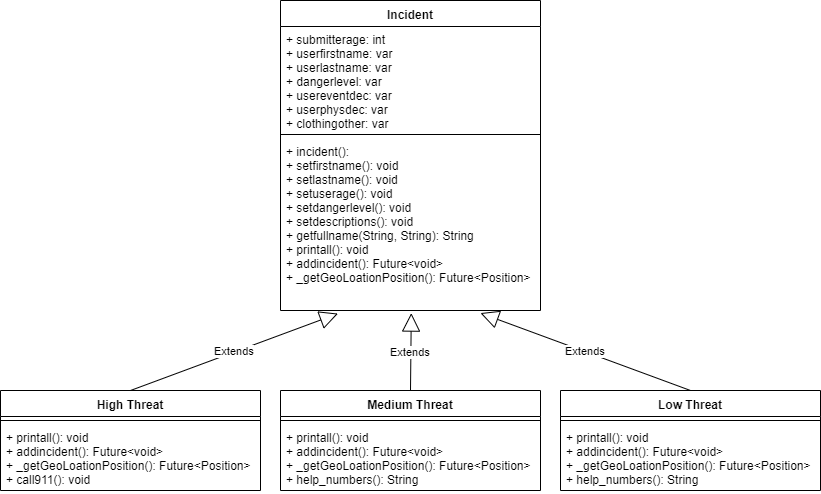

The diagram above was exported from draw.io. Its source (the exported page's mxGraphModel, read from the mxfile embedded in the PNG):
<mxGraphModel dx="1053" dy="283" grid="1" gridSize="10" guides="1" tooltips="1" connect="1" arrows="1" fold="1" page="1" pageScale="1" pageWidth="850" pageHeight="1100" math="0" shadow="0">
  <root>
    <mxCell id="0" />
    <mxCell id="1" parent="0" />
    <mxCell id="JoXHUGmMQ0E5__fiYUCn-1" value="Incident" style="swimlane;fontStyle=1;align=center;verticalAlign=top;childLayout=stackLayout;horizontal=1;startSize=26;horizontalStack=0;resizeParent=1;resizeParentMax=0;resizeLast=0;collapsible=1;marginBottom=0;" vertex="1" parent="1">
      <mxGeometry x="300" y="40" width="260" height="310" as="geometry" />
    </mxCell>
    <mxCell id="JoXHUGmMQ0E5__fiYUCn-2" value="+ submitterage: int&#10;+ userfirstname: var&#10;+ userlastname: var&#10;+ dangerlevel: var&#10;+ usereventdec: var&#10;+ userphysdec: var&#10;+ clothingother: var&#10;&#10;" style="text;strokeColor=none;fillColor=none;align=left;verticalAlign=top;spacingLeft=4;spacingRight=4;overflow=hidden;rotatable=0;points=[[0,0.5],[1,0.5]];portConstraint=eastwest;" vertex="1" parent="JoXHUGmMQ0E5__fiYUCn-1">
      <mxGeometry y="26" width="260" height="104" as="geometry" />
    </mxCell>
    <mxCell id="JoXHUGmMQ0E5__fiYUCn-3" value="" style="line;strokeWidth=1;fillColor=none;align=left;verticalAlign=middle;spacingTop=-1;spacingLeft=3;spacingRight=3;rotatable=0;labelPosition=right;points=[];portConstraint=eastwest;" vertex="1" parent="JoXHUGmMQ0E5__fiYUCn-1">
      <mxGeometry y="130" width="260" height="8" as="geometry" />
    </mxCell>
    <mxCell id="JoXHUGmMQ0E5__fiYUCn-4" value="+ incident():&#10;+ setfirstname(): void&#10;+ setlastname(): void&#10;+ setuserage(): void&#10;+ setdangerlevel(): void&#10;+ setdescriptions(): void&#10;+ getfullname(String, String): String&#10;+ printall(): void&#10;+ addincident(): Future&lt;void&gt;&#10;+ _getGeoLoationPosition(): Future&lt;Position&gt;" style="text;strokeColor=none;fillColor=none;align=left;verticalAlign=top;spacingLeft=4;spacingRight=4;overflow=hidden;rotatable=0;points=[[0,0.5],[1,0.5]];portConstraint=eastwest;" vertex="1" parent="JoXHUGmMQ0E5__fiYUCn-1">
      <mxGeometry y="138" width="260" height="172" as="geometry" />
    </mxCell>
    <mxCell id="JoXHUGmMQ0E5__fiYUCn-21" value="High Threat" style="swimlane;fontStyle=1;align=center;verticalAlign=top;childLayout=stackLayout;horizontal=1;startSize=26;horizontalStack=0;resizeParent=1;resizeParentMax=0;resizeLast=0;collapsible=1;marginBottom=0;" vertex="1" parent="1">
      <mxGeometry x="20" y="430" width="260" height="100" as="geometry" />
    </mxCell>
    <mxCell id="JoXHUGmMQ0E5__fiYUCn-23" value="" style="line;strokeWidth=1;fillColor=none;align=left;verticalAlign=middle;spacingTop=-1;spacingLeft=3;spacingRight=3;rotatable=0;labelPosition=right;points=[];portConstraint=eastwest;" vertex="1" parent="JoXHUGmMQ0E5__fiYUCn-21">
      <mxGeometry y="26" width="260" height="8" as="geometry" />
    </mxCell>
    <mxCell id="JoXHUGmMQ0E5__fiYUCn-24" value="+ printall(): void&#10;+ addincident(): Future&lt;void&gt;&#10;+ _getGeoLoationPosition(): Future&lt;Position&gt;&#10;+ call911(): void" style="text;strokeColor=none;fillColor=none;align=left;verticalAlign=top;spacingLeft=4;spacingRight=4;overflow=hidden;rotatable=0;points=[[0,0.5],[1,0.5]];portConstraint=eastwest;" vertex="1" parent="JoXHUGmMQ0E5__fiYUCn-21">
      <mxGeometry y="34" width="260" height="66" as="geometry" />
    </mxCell>
    <mxCell id="JoXHUGmMQ0E5__fiYUCn-25" value="Medium Threat" style="swimlane;fontStyle=1;align=center;verticalAlign=top;childLayout=stackLayout;horizontal=1;startSize=26;horizontalStack=0;resizeParent=1;resizeParentMax=0;resizeLast=0;collapsible=1;marginBottom=0;" vertex="1" parent="1">
      <mxGeometry x="300" y="430" width="260" height="100" as="geometry" />
    </mxCell>
    <mxCell id="JoXHUGmMQ0E5__fiYUCn-27" value="" style="line;strokeWidth=1;fillColor=none;align=left;verticalAlign=middle;spacingTop=-1;spacingLeft=3;spacingRight=3;rotatable=0;labelPosition=right;points=[];portConstraint=eastwest;" vertex="1" parent="JoXHUGmMQ0E5__fiYUCn-25">
      <mxGeometry y="26" width="260" height="8" as="geometry" />
    </mxCell>
    <mxCell id="JoXHUGmMQ0E5__fiYUCn-28" value="+ printall(): void&#10;+ addincident(): Future&lt;void&gt;&#10;+ _getGeoLoationPosition(): Future&lt;Position&gt;&#10;+ help_numbers(): String" style="text;strokeColor=none;fillColor=none;align=left;verticalAlign=top;spacingLeft=4;spacingRight=4;overflow=hidden;rotatable=0;points=[[0,0.5],[1,0.5]];portConstraint=eastwest;" vertex="1" parent="JoXHUGmMQ0E5__fiYUCn-25">
      <mxGeometry y="34" width="260" height="66" as="geometry" />
    </mxCell>
    <mxCell id="JoXHUGmMQ0E5__fiYUCn-29" value="Low Threat" style="swimlane;fontStyle=1;align=center;verticalAlign=top;childLayout=stackLayout;horizontal=1;startSize=26;horizontalStack=0;resizeParent=1;resizeParentMax=0;resizeLast=0;collapsible=1;marginBottom=0;" vertex="1" parent="1">
      <mxGeometry x="580" y="430" width="260" height="100" as="geometry" />
    </mxCell>
    <mxCell id="JoXHUGmMQ0E5__fiYUCn-31" value="" style="line;strokeWidth=1;fillColor=none;align=left;verticalAlign=middle;spacingTop=-1;spacingLeft=3;spacingRight=3;rotatable=0;labelPosition=right;points=[];portConstraint=eastwest;" vertex="1" parent="JoXHUGmMQ0E5__fiYUCn-29">
      <mxGeometry y="26" width="260" height="8" as="geometry" />
    </mxCell>
    <mxCell id="JoXHUGmMQ0E5__fiYUCn-32" value="+ printall(): void&#10;+ addincident(): Future&lt;void&gt;&#10;+ _getGeoLoationPosition(): Future&lt;Position&gt;&#10;+ help_numbers(): String" style="text;strokeColor=none;fillColor=none;align=left;verticalAlign=top;spacingLeft=4;spacingRight=4;overflow=hidden;rotatable=0;points=[[0,0.5],[1,0.5]];portConstraint=eastwest;" vertex="1" parent="JoXHUGmMQ0E5__fiYUCn-29">
      <mxGeometry y="34" width="260" height="66" as="geometry" />
    </mxCell>
    <mxCell id="JoXHUGmMQ0E5__fiYUCn-34" value="Extends" style="endArrow=block;endSize=16;endFill=0;html=1;exitX=0.5;exitY=0;exitDx=0;exitDy=0;entryX=0.221;entryY=1.018;entryDx=0;entryDy=0;entryPerimeter=0;" edge="1" parent="1" source="JoXHUGmMQ0E5__fiYUCn-21" target="JoXHUGmMQ0E5__fiYUCn-4">
      <mxGeometry width="160" relative="1" as="geometry">
        <mxPoint x="140" y="388.66663614908856" as="sourcePoint" />
        <mxPoint x="300" y="388.66663614908856" as="targetPoint" />
      </mxGeometry>
    </mxCell>
    <mxCell id="JoXHUGmMQ0E5__fiYUCn-36" value="Extends" style="endArrow=block;endSize=16;endFill=0;html=1;entryX=0.503;entryY=1.015;entryDx=0;entryDy=0;entryPerimeter=0;exitX=0.5;exitY=0;exitDx=0;exitDy=0;" edge="1" parent="1" source="JoXHUGmMQ0E5__fiYUCn-25" target="JoXHUGmMQ0E5__fiYUCn-4">
      <mxGeometry width="160" relative="1" as="geometry">
        <mxPoint x="380" y="400" as="sourcePoint" />
        <mxPoint x="540" y="400" as="targetPoint" />
      </mxGeometry>
    </mxCell>
    <mxCell id="JoXHUGmMQ0E5__fiYUCn-37" value="Extends" style="endArrow=block;endSize=16;endFill=0;html=1;exitX=0.5;exitY=0;exitDx=0;exitDy=0;entryX=0.769;entryY=1.015;entryDx=0;entryDy=0;entryPerimeter=0;" edge="1" parent="1" source="JoXHUGmMQ0E5__fiYUCn-29" target="JoXHUGmMQ0E5__fiYUCn-4">
      <mxGeometry width="160" relative="1" as="geometry">
        <mxPoint x="720" y="430" as="sourcePoint" />
        <mxPoint x="490" y="353" as="targetPoint" />
      </mxGeometry>
    </mxCell>
  </root>
</mxGraphModel>